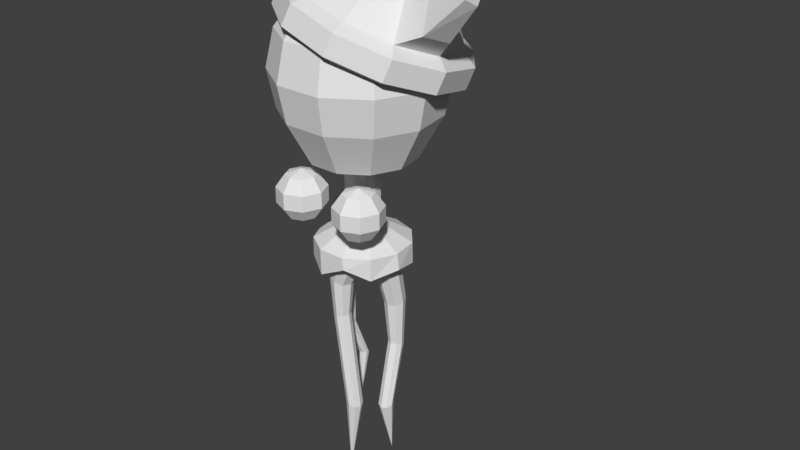 # Source: squid.blend  (saved by Blender 2.78.0; exported with 4.5.12 LTS)
import bpy
from mathutils import Matrix  # noqa: F401  (used for matrix-valued properties, if any)

bpy.ops.wm.read_factory_settings(use_empty=True)
scene = bpy.context.scene
scene.name = 'Scene'

# ---- collections
col_collection_1 = bpy.data.collections.new('Collection 1'); scene.collection.children.link(col_collection_1)

# ---- world
world_world = bpy.data.worlds.new('World'); scene.world = world_world
world_world.color = (0.05088, 0.05088, 0.05088)
world_world.use_sun_shadow = False
world_world.sun_shadow_jitter_overblur = 0.0
world_world.cycles.sampling_method = 'MANUAL'

# ---- meshes
me_sphere_004 = bpy.data.meshes.new('Sphere.004')
me_sphere_004.from_pydata([(-0.07781, -0.08796, -1.098), (0.03831, -0.05965, -0.847), (-0.006939, -0.1185, -1.118), (0.132, -0.09844, -0.847), (0.02242, -0.1921, -1.126), (0.1708, -0.1921, -0.847), (-0.006939, -0.2658, -1.118), (0.132, -0.2858, -0.847), (-0.07781, -0.2963, -1.098), (0.03831, -0.3246, -0.847), (-0.1487, -0.2658, -1.078), (-0.05536, -0.2858, -0.847), (-0.178, -0.1921, -1.069), (-0.09416, -0.1921, -0.847), (-0.1487, -0.1185, -1.078), (-0.05536, -0.09844, -0.847), (-0.08179, -0.117, -1.451), (-0.03115, -0.139, -1.435), (-0.01017, -0.1921, -1.429), (-0.03115, -0.2452, -1.435), (-0.08179, -0.2673, -1.451), (-0.1324, -0.2452, -1.468), (-0.1534, -0.1921, -1.474), (-0.1324, -0.139, -1.468), (0.03249, -0.117, -2.306), (0.08214, -0.139, -2.325), (0.1027, -0.1921, -2.333), (0.08214, -0.2452, -2.325), (0.03249, -0.2673, -2.306), (-0.01716, -0.2452, -2.287), (-0.03773, -0.1921, -2.279), (-0.01716, -0.139, -2.287), (-0.02249, -0.1921, -3.037), (-0.2188, 0.112, -1.259), (-0.2498, 0.2539, -0.9095), (-0.2802, 0.1044, -1.266), (-0.3132, 0.1748, -0.9095), (-0.3195, 0.05674, -1.259), (-0.3022, 0.074, -0.9095), (-0.3137, -0.003109, -1.243), (-0.149, 0.2649, -0.9095), (-0.1714, 0.07498, -1.243), (-0.06992, 0.2015, -0.9095), (-0.1657, 0.01513, -1.228), (-0.05887, 0.1007, -0.9095), (-0.205, -0.03253, -1.221), (-0.1223, 0.0216, -0.9095), (-0.2663, -0.04009, -1.228), (-0.2231, 0.01055, -0.9095), (-0.278, 0.002307, -1.68), (-0.2822, 0.04815, -1.667), (-0.2518, 0.08479, -1.661), (-0.2045, 0.09078, -1.667), (-0.1681, 0.06259, -1.68), (-0.1639, 0.01675, -1.693), (-0.1943, -0.01989, -1.699), (-0.2416, -0.02588, -1.693), (-0.2215, 0.1592, -2.062), (-0.2243, 0.1915, -2.073), (-0.2024, 0.2175, -2.078), (-0.1687, 0.222, -2.073), (-0.1429, 0.2023, -2.062), (-0.1402, 0.17, -2.051), (-0.162, 0.144, -2.046), (-0.1958, 0.1395, -2.051), (-0.1879, 0.1103, -2.646), (0.2978, 0.1521, -1.356), (0.3187, 0.04489, -0.9198), (0.2669, 0.08869, -1.374), (0.2793, -0.03897, -0.9198), (0.1984, 0.06502, -1.382), (0.1921, -0.07041, -0.9198), (0.1325, 0.09495, -1.374), (0.1083, -0.03102, -0.9198), (0.1076, 0.1609, -1.356), (0.07684, 0.05614, -0.9198), (0.1385, 0.2243, -1.338), (0.1162, 0.14, -0.9198), (0.2069, 0.248, -1.33), (0.2034, 0.1714, -0.9198), (0.2729, 0.2181, -1.338), (0.2872, 0.132, -0.9198), (0.2799, 0.157, -1.789), (0.2577, 0.1117, -1.774), (0.2083, 0.09477, -1.768), (0.1607, 0.1162, -1.774), (0.1427, 0.1633, -1.789), (0.1649, 0.2086, -1.804), (0.2143, 0.2255, -1.81), (0.262, 0.2041, -1.804), (0.2938, 0.002527, -2.34), (0.2716, -0.04186, -2.357), (0.2223, -0.05838, -2.364), (0.1746, -0.03735, -2.357), (0.1566, 0.008905, -2.34), (0.1788, 0.0533, -2.323), (0.2282, 0.06981, -2.315), (0.2758, 0.04879, -2.323), (0.2286, 0.07903, -2.865)], [], [(0, 1, 3, 2), (2, 3, 5, 4), (4, 5, 7, 6), (6, 7, 9, 8), (8, 9, 11, 10), (10, 11, 13, 12), (12, 13, 15, 14), (14, 15, 1, 0), (8, 10, 21, 20), (16, 17, 25, 24), (14, 0, 16, 23), (0, 2, 17, 16), (4, 6, 19, 18), (10, 12, 22, 21), (6, 8, 20, 19), (12, 14, 23, 22), (2, 4, 18, 17), (30, 31, 32), (23, 16, 24, 31), (21, 22, 30, 29), (19, 20, 28, 27), (17, 18, 26, 25), (22, 23, 31, 30), (20, 21, 29, 28), (18, 19, 27, 26), (43, 44, 46, 45), (28, 29, 32), (26, 27, 32), (24, 25, 32), (31, 24, 32), (29, 30, 32), (27, 28, 32), (25, 26, 32), (41, 42, 44, 43), (33, 40, 42, 41), (35, 34, 40, 33), (37, 36, 34, 35), (39, 38, 36, 37), (45, 46, 48, 47), (47, 48, 38, 39), (41, 43, 54, 53), (49, 50, 58, 57), (47, 39, 49, 56), (39, 37, 50, 49), (35, 33, 52, 51), (43, 45, 55, 54), (33, 41, 53, 52), (45, 47, 56, 55), (37, 35, 51, 50), (63, 64, 65), (56, 49, 57, 64), (54, 55, 63, 62), (52, 53, 61, 60), (50, 51, 59, 58), (55, 56, 64, 63), (53, 54, 62, 61), (51, 52, 60, 59), (61, 62, 65), (59, 60, 65), (57, 58, 65), (64, 57, 65), (62, 63, 65), (60, 61, 65), (58, 59, 65), (66, 67, 69, 68), (68, 69, 71, 70), (70, 71, 73, 72), (72, 73, 75, 74), (74, 75, 77, 76), (76, 77, 79, 78), (78, 79, 81, 80), (80, 81, 67, 66), (74, 76, 87, 86), (82, 83, 91, 90), (80, 66, 82, 89), (66, 68, 83, 82), (70, 72, 85, 84), (76, 78, 88, 87), (72, 74, 86, 85), (78, 80, 89, 88), (68, 70, 84, 83), (96, 97, 98), (89, 82, 90, 97), (87, 88, 96, 95), (85, 86, 94, 93), (83, 84, 92, 91), (88, 89, 97, 96), (86, 87, 95, 94), (84, 85, 93, 92), (94, 95, 98), (92, 93, 98), (90, 91, 98), (97, 90, 98), (95, 96, 98), (93, 94, 98), (91, 92, 98)])
_uv = me_sphere_004.uv_layers.new(name='UVMap')
_uv.uv.foreach_set('vector', [0.8792, 0.22, 0.8988, 0.1618, 0.9219, 0.1613, 0.8957, 0.2256, 0.7602, 0.2239, 0.7424, 0.1577, 0.7627, 0.1494, 0.7784, 0.2205, 0.7784, 0.2205, 0.7627, 0.1494, 0.7847, 0.1483, 0.7966, 0.2171, 0.7966, 0.2171, 0.7847, 0.1483, 0.8063, 0.1533, 0.8144, 0.2145, 0.8144, 0.2145, 0.8063, 0.1533, 0.8282, 0.1601, 0.8312, 0.2133, 0.8312, 0.2133, 0.8282, 0.1601, 0.8518, 0.1642, 0.8472, 0.214, 0.8472, 0.214, 0.8518, 0.1642, 0.8758, 0.1644, 0.863, 0.216, 0.863, 0.216, 0.8758, 0.1644, 0.8988, 0.1618, 0.8792, 0.22, 0.8144, 0.2145, 0.8312, 0.2133, 0.8284, 0.2982, 0.8158, 0.2951, 0.8668, 0.2974, 0.8798, 0.2959, 0.8726, 0.4956, 0.8615, 0.4895, 0.863, 0.216, 0.8792, 0.22, 0.8668, 0.2974, 0.8542, 0.2993, 0.8792, 0.22, 0.8957, 0.2256, 0.8798, 0.2959, 0.8668, 0.2974, 0.7784, 0.2205, 0.7966, 0.2171, 0.8029, 0.2923, 0.7895, 0.2918, 0.8312, 0.2133, 0.8472, 0.214, 0.8413, 0.2998, 0.8284, 0.2982, 0.7966, 0.2171, 0.8144, 0.2145, 0.8158, 0.2951, 0.8029, 0.2923, 0.8472, 0.214, 0.863, 0.216, 0.8542, 0.2993, 0.8413, 0.2998, 0.7602, 0.2239, 0.7784, 0.2205, 0.7895, 0.2918, 0.7768, 0.2944, 0.8379, 0.4811, 0.8503, 0.4838, 0.8246, 0.6457, 0.8542, 0.2993, 0.8668, 0.2974, 0.8615, 0.4895, 0.8503, 0.4838, 0.8284, 0.2982, 0.8413, 0.2998, 0.8379, 0.4811, 0.8254, 0.4826, 0.8029, 0.2923, 0.8158, 0.2951, 0.8138, 0.4872, 0.8026, 0.492, 0.7768, 0.2944, 0.7895, 0.2918, 0.7907, 0.4949, 0.7781, 0.4948, 0.8413, 0.2998, 0.8542, 0.2993, 0.8503, 0.4838, 0.8379, 0.4811, 0.8158, 0.2951, 0.8284, 0.2982, 0.8254, 0.4826, 0.8138, 0.4872, 0.7895, 0.2918, 0.8029, 0.2923, 0.8026, 0.492, 0.7907, 0.4949, 0.7262, 0.5519, 0.7445, 0.6299, 0.7222, 0.6264, 0.7118, 0.5527, 0.8138, 0.4872, 0.8254, 0.4826, 0.8246, 0.6457, 0.7907, 0.4949, 0.8026, 0.492, 0.8246, 0.6457, 0.8615, 0.4895, 0.8726, 0.4956, 0.8246, 0.6457, 0.8503, 0.4838, 0.8615, 0.4895, 0.8246, 0.6457, 0.8254, 0.4826, 0.8379, 0.4811, 0.8246, 0.6457, 0.8026, 0.492, 0.8138, 0.4872, 0.8246, 0.6457, 0.7781, 0.4948, 0.7907, 0.4949, 0.8246, 0.6457, 0.7399, 0.5478, 0.7667, 0.6297, 0.7445, 0.6299, 0.7262, 0.5519, 0.753, 0.5416, 0.7878, 0.6231, 0.7667, 0.6297, 0.7399, 0.5478, 0.6577, 0.5418, 0.6292, 0.6252, 0.6066, 0.6204, 0.6439, 0.5404, 0.6714, 0.544, 0.6517, 0.6248, 0.6292, 0.6252, 0.6577, 0.5418, 0.6848, 0.5472, 0.6749, 0.623, 0.6517, 0.6248, 0.6714, 0.544, 0.7118, 0.5527, 0.7222, 0.6264, 0.6989, 0.6233, 0.698, 0.5505, 0.698, 0.5505, 0.6989, 0.6233, 0.6749, 0.623, 0.6848, 0.5472, 0.7399, 0.5478, 0.7262, 0.5519, 0.7185, 0.4501, 0.7283, 0.4505, 0.6904, 0.4548, 0.6807, 0.4552, 0.6887, 0.3583, 0.6951, 0.3624, 0.698, 0.5505, 0.6848, 0.5472, 0.6904, 0.4548, 0.6999, 0.4531, 0.6848, 0.5472, 0.6714, 0.544, 0.6807, 0.4552, 0.6904, 0.4548, 0.6577, 0.5418, 0.6439, 0.5404, 0.6603, 0.4496, 0.6706, 0.4534, 0.7262, 0.5519, 0.7118, 0.5527, 0.7091, 0.4512, 0.7185, 0.4501, 0.753, 0.5416, 0.7399, 0.5478, 0.7283, 0.4505, 0.7389, 0.4518, 0.7118, 0.5527, 0.698, 0.5505, 0.6999, 0.4531, 0.7091, 0.4512, 0.6714, 0.544, 0.6577, 0.5418, 0.6706, 0.4534, 0.6807, 0.4552, 0.7104, 0.3663, 0.7024, 0.3657, 0.7052, 0.2372, 0.6999, 0.4531, 0.6904, 0.4548, 0.6951, 0.3624, 0.7024, 0.3657, 0.7185, 0.4501, 0.7091, 0.4512, 0.7104, 0.3663, 0.7176, 0.3639, 0.7389, 0.4518, 0.7283, 0.4505, 0.7238, 0.3599, 0.7304, 0.3565, 0.6807, 0.4552, 0.6706, 0.4534, 0.682, 0.3555, 0.6887, 0.3583, 0.7091, 0.4512, 0.6999, 0.4531, 0.7024, 0.3657, 0.7104, 0.3663, 0.7283, 0.4505, 0.7185, 0.4501, 0.7176, 0.3639, 0.7238, 0.3599, 0.6706, 0.4534, 0.6603, 0.4496, 0.6746, 0.3548, 0.682, 0.3555, 0.7238, 0.3599, 0.7176, 0.3639, 0.7052, 0.2372, 0.682, 0.3555, 0.6746, 0.3548, 0.7052, 0.2372, 0.6951, 0.3624, 0.6887, 0.3583, 0.7052, 0.2372, 0.7024, 0.3657, 0.6951, 0.3624, 0.7052, 0.2372, 0.7176, 0.3639, 0.7104, 0.3663, 0.7052, 0.2372, 0.7304, 0.3565, 0.7238, 0.3599, 0.7052, 0.2372, 0.6887, 0.3583, 0.682, 0.3555, 0.7052, 0.2372, 0.9552, 0.6899, 0.9581, 0.7917, 0.9386, 0.7963, 0.9382, 0.6881, 0.9382, 0.6881, 0.9386, 0.7963, 0.9186, 0.798, 0.9211, 0.687, 0.9211, 0.687, 0.9186, 0.798, 0.8987, 0.7955, 0.904, 0.6876, 0.904, 0.6876, 0.8987, 0.7955, 0.8793, 0.79, 0.887, 0.6887, 0.887, 0.6887, 0.8793, 0.79, 0.8597, 0.7837, 0.8702, 0.689, 0.8702, 0.689, 0.8597, 0.7837, 0.8392, 0.779, 0.8537, 0.6871, 0.9885, 0.6904, 0.9985, 0.7826, 0.9779, 0.7863, 0.972, 0.6912, 0.972, 0.6912, 0.9779, 0.7863, 0.9581, 0.7917, 0.9552, 0.6899, 0.887, 0.6887, 0.8702, 0.689, 0.8869, 0.5828, 0.8983, 0.5862, 0.9486, 0.5865, 0.9364, 0.5893, 0.9355, 0.4599, 0.9445, 0.463, 0.972, 0.6912, 0.9552, 0.6899, 0.9486, 0.5865, 0.9603, 0.5838, 0.9552, 0.6899, 0.9382, 0.6881, 0.9364, 0.5893, 0.9486, 0.5865, 0.9211, 0.687, 0.904, 0.6876, 0.9104, 0.5893, 0.9233, 0.5905, 0.8702, 0.689, 0.8537, 0.6871, 0.8753, 0.5801, 0.8869, 0.5828, 0.904, 0.6876, 0.887, 0.6887, 0.8983, 0.5862, 0.9104, 0.5893, 0.9885, 0.6904, 0.972, 0.6912, 0.9603, 0.5838, 0.9722, 0.5823, 0.9382, 0.6881, 0.9211, 0.687, 0.9233, 0.5905, 0.9364, 0.5893, 0.9651, 0.4664, 0.9542, 0.4662, 0.9286, 0.3647, 0.9603, 0.5838, 0.9486, 0.5865, 0.9445, 0.463, 0.9542, 0.4662, 0.8869, 0.5828, 0.8753, 0.5801, 0.8869, 0.4646, 0.8978, 0.4653, 0.9104, 0.5893, 0.8983, 0.5862, 0.9079, 0.4627, 0.9171, 0.4597, 0.9364, 0.5893, 0.9233, 0.5905, 0.9263, 0.4587, 0.9355, 0.4599, 0.9722, 0.5823, 0.9603, 0.5838, 0.9542, 0.4662, 0.9651, 0.4664, 0.8983, 0.5862, 0.8869, 0.5828, 0.8978, 0.4653, 0.9079, 0.4627, 0.9233, 0.5905, 0.9104, 0.5893, 0.9171, 0.4597, 0.9263, 0.4587, 0.9079, 0.4627, 0.8978, 0.4653, 0.9286, 0.3647, 0.9263, 0.4587, 0.9171, 0.4597, 0.9286, 0.3647, 0.9445, 0.463, 0.9355, 0.4599, 0.9286, 0.3647, 0.9542, 0.4662, 0.9445, 0.463, 0.9286, 0.3647, 0.8978, 0.4653, 0.8869, 0.4646, 0.9286, 0.3647, 0.9171, 0.4597, 0.9079, 0.4627, 0.9286, 0.3647, 0.9355, 0.4599, 0.9263, 0.4587, 0.9286, 0.3647])
me_sphere_004.use_remesh_preserve_volume = False
me_sphere_004.use_remesh_preserve_attributes = False
me_sphere_004.use_mirror_vertex_groups = False
me_sphere_004.update()
me_sphere = bpy.data.meshes.new('Sphere')
me_sphere.from_pydata([(0.2729, -0.1462, -0.4), (0.3658, -0.266, -0.1499), (0.4233, -0.2085, -0.2618), (0.4233, -0.2085, -0.4), (0.3658, -0.266, -0.5118), (0.4043, -0.3589, -0.1499), (0.4856, -0.3589, -0.2618), (0.4856, -0.3589, -0.4), (0.4043, -0.3589, -0.5118), (0.3658, -0.4519, -0.1499), (0.4233, -0.5093, -0.2618), (0.4233, -0.5093, -0.4), (0.3658, -0.4519, -0.5118), (0.2729, -0.4904, -0.1499), (0.2729, -0.5717, -0.2618), (0.2729, -0.5717, -0.4), (0.2729, -0.4904, -0.5118), (0.2729, -0.3589, -0.1072), (0.1799, -0.4519, -0.1499), (0.1224, -0.5093, -0.2618), (0.1224, -0.5093, -0.4), (0.1799, -0.4519, -0.5118), (0.1414, -0.3589, -0.1499), (0.06014, -0.3589, -0.2618), (0.06014, -0.3589, -0.4), (0.1414, -0.3589, -0.5118), (0.1799, -0.266, -0.1499), (0.1224, -0.2085, -0.2618), (0.1224, -0.2085, -0.4), (0.1799, -0.266, -0.5118), (0.2729, -0.3589, -0.5546), (0.2729, -0.2274, -0.1499), (0.2729, -0.1462, -0.2618), (0.2729, -0.2274, -0.5118), (-0.3167, -0.1651, -0.395), (-0.2237, -0.2848, -0.145), (-0.1663, -0.2274, -0.2568), (-0.1663, -0.2274, -0.395), (-0.2237, -0.2848, -0.5069), (-0.1852, -0.3778, -0.145), (-0.104, -0.3778, -0.2568), (-0.104, -0.3778, -0.395), (-0.1852, -0.3778, -0.5069), (-0.2237, -0.4708, -0.145), (-0.1663, -0.5282, -0.2568), (-0.1663, -0.5282, -0.395), (-0.2237, -0.4708, -0.5069), (-0.3167, -0.5093, -0.145), (-0.3167, -0.5905, -0.2568), (-0.3167, -0.5905, -0.395), (-0.3167, -0.5093, -0.5069), (-0.3167, -0.3778, -0.1022), (-0.4097, -0.4708, -0.145), (-0.4671, -0.5282, -0.2568), (-0.4671, -0.5282, -0.395), (-0.4097, -0.4708, -0.5069), (-0.4482, -0.3778, -0.145), (-0.5294, -0.3778, -0.2568), (-0.5294, -0.3778, -0.395), (-0.4482, -0.3778, -0.5069), (-0.4097, -0.2848, -0.145), (-0.4671, -0.2274, -0.2568), (-0.4671, -0.2274, -0.395), (-0.4097, -0.2848, -0.5069), (-0.3167, -0.3778, -0.5496), (-0.3167, -0.2463, -0.145), (-0.3167, -0.1651, -0.2568), (-0.3167, -0.2463, -0.5069), (0.2069, 0.3219, 1.385), (0.3622, 0.5567, 1.035), (0.3614, 0.5624, 0.3827), (0.2498, 0.3887, -4.371e-08), (-0.008866, -4.097e-08, 1.519), (0.3481, 0.159, 1.385), (0.6064, 0.2749, 1.035), (0.6081, 0.2777, 0.3827), (0.4203, 0.1919, -4.371e-08), (0.3788, -0.05446, 1.385), (0.6595, -0.09418, 1.035), (0.6617, -0.09514, 0.3827), (0.4573, -0.06575, -4.371e-08), (0.2892, -0.2506, 1.385), (0.5046, -0.4334, 1.035), (0.5052, -0.4378, 0.3827), (0.3492, -0.3026, -4.371e-08), (0.1078, -0.3672, 1.385), (0.1909, -0.635, 1.035), (0.1883, -0.6414, 0.3827), (0.1302, -0.4433, -4.371e-08), (-0.1078, -0.3672, 1.385), (-0.182, -0.635, 1.035), (-0.1883, -0.6414, 0.3827), (-0.1302, -0.4433, -4.371e-08), (-0.2892, -0.2506, 1.385), (-0.4957, -0.4334, 1.035), (-0.5052, -0.4378, 0.3827), (-0.3492, -0.3026, -4.371e-08), (-0.3788, -0.05446, 1.385), (-0.6506, -0.09418, 1.035), (-0.6617, -0.09514, 0.3827), (-0.4573, -0.06575, -4.371e-08), (0.002216, 0.7338, 0.7089), (-0.3945, 0.6173, 0.7089), (-0.3481, 0.159, 1.385), (-0.5975, 0.2749, 1.035), (-0.6081, 0.2777, 0.3827), (-0.4203, 0.1919, -4.371e-08), (-0.6653, 0.3048, 0.7089), (-0.7242, -0.1044, 0.7089), (-0.5524, -0.4806, 0.7089), (-0.2069, 0.3219, 1.385), (-0.3534, 0.5567, 1.035), (-0.3614, 0.5624, 0.3827), (-0.2498, 0.3887, -4.371e-08), (-0.2045, -0.7041, 0.7089), (0.209, -0.7041, 0.7089), (0.5568, -0.4806, 0.7089), (-1.211e-07, 0.3827, 1.385), (0.004432, 0.6618, 1.035), (-2.68e-07, 0.6685, 0.3827), (0.04695, 0.4576, 0.00273), (0.7286, -0.1044, 0.7089), (0.6697, 0.3048, 0.7089), (0.399, 0.6173, 0.7089), (0.1367, 0.06242, -0.04925), (0.08124, 0.1264, -0.04925), (0.1487, -0.02138, -0.04925), (0.1136, -0.0984, -0.04925), (0.04233, -0.1442, -0.04925), (-0.04233, -0.1442, -0.04925), (-0.1136, -0.0984, -0.04925), (-0.1487, -0.02139, -0.04925), (-0.1367, 0.06242, -0.04925), (0.003748, 0.1582, -0.048), (-0.08124, 0.1264, -0.04925), (0.1367, 0.06242, -0.6122), (0.08124, 0.1264, -0.6122), (0.1487, -0.02138, -0.6122), (0.1136, -0.0984, -0.6122), (0.04233, -0.1442, -0.6122), (-0.04233, -0.1442, -0.6122), (-0.1136, -0.0984, -0.6122), (-0.1487, -0.02139, -0.6122), (-0.1367, 0.06242, -0.6122), (1.797e-08, 0.1503, -0.6122), (-0.08124, 0.1264, -0.6122), (0.3791, 0.1731, -0.76), (0.2253, 0.3506, -0.76), (0.4126, -0.05932, -0.76), (0.315, -0.2729, -0.76), (0.1174, -0.3999, -0.76), (-0.1174, -0.3999, -0.76), (-0.315, -0.2729, -0.76), (-0.4126, -0.05932, -0.76), (-0.3791, 0.1731, -0.76), (-6.07e-08, 0.4168, -0.76), (-0.2253, 0.3506, -0.76), (0.3842, 0.1731, -0.9461), (0.2152, 0.3506, -0.9699), (0.4295, -0.05932, -0.902), (0.3099, -0.2729, -0.958), (0.1344, -0.3999, -0.8647), (-0.114, -0.3999, -0.9902), (-0.3184, -0.2729, -0.9274), (-0.4126, -0.05932, -0.8562), (-0.3774, 0.1731, -1.011), (0.006788, 0.4168, -0.9444), (-0.227, 0.3506, -0.9427), (0.4316, 0.5235, 1.324), (0.4817, 0.6598, 0.8802), (0.2568, 0.2497, 1.6), (0.5722, 0.3489, 1.326), (0.7248, 0.3578, 0.8837), (0.6028, 0.1319, 1.373), (0.7777, -0.01744, 0.9654), (0.5136, -0.05862, 1.451), (0.6234, -0.3469, 1.099), (0.3329, -0.1622, 1.534), (0.3111, -0.5259, 1.243), (0.1182, -0.1458, 1.596), (-0.06027, -0.4977, 1.351), (-0.06241, -0.01484, 1.618), (-0.3726, -0.2712, 1.389), (-0.1516, 0.1892, 1.592), (-0.5269, 0.08172, 1.344), (0.05011, 0.7982, 0.6816), (-0.345, 0.7111, 0.8271), (-0.1211, 0.4016, 1.527), (-0.474, 0.449, 1.232), (-0.6146, 0.4172, 0.9877), (-0.6732, 0.009981, 1.112), (-0.5022, -0.3814, 1.162), (0.01956, 0.5548, 1.444), (-0.2309, 0.714, 1.087), (-0.1558, -0.6326, 1.12), (0.256, -0.6639, 1.0), (0.6024, -0.4653, 0.8407), (0.2256, 0.6003, 1.368), (0.1254, 0.7926, 0.956), (0.7734, -0.09997, 0.692), (0.7148, 0.3162, 0.6014), (0.4452, 0.651, 0.5975), (0.5249, 0.7325, 0.7737), (0.8089, 0.3798, 0.7776), (0.8706, -0.05862, 0.873), (0.6904, -0.4434, 1.03), (0.3256, -0.6525, 1.198), (-0.108, -0.6194, 1.324), (-0.4728, -0.3547, 1.369), (-0.6529, 0.05751, 1.317), (-0.5912, 0.4865, 1.186), (0.05312, 0.8472, 0.6906), (0.4715, 0.6913, 0.6011), (0.7572, 0.3366, 0.605), (0.8192, -0.1043, 0.701), (-0.3072, 0.7959, 1.016), (0.638, -0.4913, 0.8587), (0.2711, -0.7014, 1.028), (-0.1649, -0.6681, 1.155), (0.1088, 0.8876, 0.8627), (-0.5315, -0.4019, 1.199), (-0.7126, 0.0125, 1.147), (-0.6506, 0.4437, 1.015), (-0.3652, 0.7549, 0.8449), (0.811, -0.004485, 1.413), (0.9476, -0.1275, 1.121), (0.7593, -0.1149, 1.458), (0.8581, -0.3185, 1.198), (-0.2723, -0.03802, 1.755), (-0.4521, -0.1866, 1.622), (-0.324, 0.08028, 1.74), (-0.5416, 0.01795, 1.596), (1.094, -0.1115, 1.523), (1.225, -0.1979, 1.45), (1.072, -0.1614, 1.557), (1.187, -0.2841, 1.508), (1.352, -0.1378, 1.859)], [], [(30, 33, 4), (0, 32, 2, 3), (31, 17, 1), (33, 0, 3, 4), (32, 31, 1, 2), (30, 4, 8), (3, 2, 6, 7), (1, 17, 5), (4, 3, 7, 8), (2, 1, 5, 6), (30, 8, 12), (7, 6, 10, 11), (5, 17, 9), (8, 7, 11, 12), (6, 5, 9, 10), (30, 12, 16), (11, 10, 14, 15), (9, 17, 13), (12, 11, 15, 16), (10, 9, 13, 14), (30, 16, 21), (15, 14, 19, 20), (13, 17, 18), (16, 15, 20, 21), (14, 13, 18, 19), (30, 21, 25), (20, 19, 23, 24), (18, 17, 22), (21, 20, 24, 25), (19, 18, 22, 23), (30, 25, 29), (24, 23, 27, 28), (22, 17, 26), (25, 24, 28, 29), (23, 22, 26, 27), (30, 29, 33), (28, 27, 32, 0), (26, 17, 31), (29, 28, 0, 33), (27, 26, 31, 32), (64, 67, 38), (34, 66, 36, 37), (65, 51, 35), (67, 34, 37, 38), (66, 65, 35, 36), (64, 38, 42), (37, 36, 40, 41), (35, 51, 39), (38, 37, 41, 42), (36, 35, 39, 40), (64, 42, 46), (41, 40, 44, 45), (39, 51, 43), (42, 41, 45, 46), (40, 39, 43, 44), (64, 46, 50), (45, 44, 48, 49), (43, 51, 47), (46, 45, 49, 50), (44, 43, 47, 48), (64, 50, 55), (49, 48, 53, 54), (47, 51, 52), (50, 49, 54, 55), (48, 47, 52, 53), (64, 55, 59), (54, 53, 57, 58), (52, 51, 56), (55, 54, 58, 59), (53, 52, 56, 57), (64, 59, 63), (58, 57, 61, 62), (56, 51, 60), (59, 58, 62, 63), (57, 56, 60, 61), (64, 63, 67), (62, 61, 66, 34), (60, 51, 65), (63, 62, 34, 67), (61, 60, 65, 66), (101, 118, 69, 123), (117, 72, 68), (120, 119, 70, 71), (118, 117, 68, 69), (123, 69, 74, 122), (68, 72, 73), (71, 70, 75, 76), (69, 68, 73, 74), (76, 75, 79, 80), (74, 73, 77, 78), (122, 74, 78, 121), (73, 72, 77), (78, 77, 81, 82), (121, 78, 82, 116), (77, 72, 81), (80, 79, 83, 84), (116, 82, 86, 115), (81, 72, 85), (84, 83, 87, 88), (82, 81, 85, 86), (85, 72, 89), (88, 87, 91, 92), (86, 85, 89, 90), (115, 86, 90, 114), (92, 91, 95, 96), (90, 89, 93, 94), (114, 90, 94, 109), (89, 72, 93), (109, 94, 98, 108), (93, 72, 97), (92, 96, 130, 129), (120, 71, 125, 133), (96, 95, 99, 100), (94, 93, 97, 98), (84, 88, 128, 127), (108, 98, 104, 107), (97, 72, 103), (119, 101, 123, 70), (70, 123, 122, 75), (100, 99, 105, 106), (98, 97, 103, 104), (75, 122, 121, 79), (79, 121, 116, 83), (83, 116, 115, 87), (106, 105, 112, 113), (104, 103, 110, 111), (87, 115, 114, 91), (91, 114, 109, 95), (107, 104, 111, 102), (103, 72, 110), (113, 112, 119, 120), (111, 110, 117, 118), (95, 109, 108, 99), (99, 108, 107, 105), (102, 111, 118, 101), (110, 72, 117), (105, 107, 102, 112), (112, 102, 101, 119), (76, 80, 126, 124), (71, 76, 124, 125), (134, 133, 144, 145), (130, 131, 142, 141), (126, 127, 138, 137), (132, 134, 145, 143), (129, 130, 141, 140), (96, 100, 131, 130), (100, 106, 132, 131), (113, 120, 133, 134), (88, 92, 129, 128), (106, 113, 134, 132), (80, 84, 127, 126), (139, 140, 151, 150), (144, 136, 147, 155), (142, 143, 154, 153), (136, 135, 146, 147), (138, 139, 150, 149), (127, 128, 139, 138), (125, 124, 135, 136), (131, 132, 143, 142), (133, 125, 136, 144), (128, 129, 140, 139), (124, 126, 137, 135), (156, 155, 166, 167), (152, 153, 164, 163), (148, 149, 160, 159), (154, 156, 167, 165), (151, 152, 163, 162), (135, 137, 148, 146), (140, 141, 152, 151), (143, 145, 156, 154), (137, 138, 149, 148), (141, 142, 153, 152), (145, 144, 155, 156), (163, 165, 167, 162), (160, 161, 166, 158), (162, 167, 166, 161), (158, 157, 159, 160), (164, 165, 163), (149, 150, 161, 160), (147, 146, 157, 158), (153, 154, 165, 164), (155, 147, 158, 166), (150, 151, 162, 161), (146, 148, 159, 157), (196, 199, 214, 216), (197, 170, 168), (198, 197, 168, 169), (180, 182, 208, 207), (168, 170, 171), (169, 168, 171, 172), (172, 171, 173, 174), (169, 172, 203, 202), (171, 170, 173), (181, 183, 230, 228), (189, 190, 221, 222), (173, 170, 175), (198, 169, 202, 219), (175, 170, 177), (176, 175, 177, 178), (177, 170, 179), (178, 177, 179, 180), (190, 191, 220, 221), (180, 179, 181, 182), (184, 188, 210, 209), (179, 170, 181), (174, 176, 205, 204), (181, 170, 183), (182, 181, 228, 229), (178, 180, 207, 206), (183, 170, 187), (184, 183, 187, 188), (188, 187, 192, 193), (191, 194, 218, 220), (187, 170, 192), (193, 192, 197, 198), (188, 193, 215, 210), (192, 170, 197), (211, 219, 202, 212), (212, 202, 203, 213), (213, 203, 204, 214), (214, 204, 205, 216), (216, 205, 206, 217), (217, 206, 207, 218), (218, 207, 208, 220), (220, 208, 209, 221), (221, 209, 210, 222), (222, 210, 215, 223), (223, 215, 219, 211), (195, 196, 216, 217), (176, 178, 206, 205), (201, 185, 211, 212), (186, 189, 222, 223), (194, 195, 217, 218), (200, 201, 212, 213), (172, 174, 204, 203), (182, 184, 209, 208), (193, 198, 219, 215), (199, 200, 213, 214), (185, 186, 223, 211), (183, 184, 231, 230), (176, 174, 225, 227), (174, 173, 224, 225), (184, 182, 229, 231), (173, 175, 226, 224), (175, 176, 227, 226), (234, 235, 236), (227, 225, 233, 235), (225, 224, 232, 233), (224, 226, 234, 232), (226, 227, 235, 234), (235, 233, 236), (233, 232, 236), (232, 234, 236), (229, 228, 230, 231)])
_uv = me_sphere.uv_layers.new(name='UVMap')
_uv.uv.foreach_set('vector', [0.8453, 0.02926, 0.8336, 0.003394, 0.8566, 0.003394, 0.9452, 0.0535, 0.95, 0.08371, 0.9175, 0.08235, 0.9167, 0.06089, 0.879, 0.1478, 0.8672, 0.1219, 0.8945, 0.1306, 0.9293, 0.0303, 0.9452, 0.0535, 0.9167, 0.06089, 0.9102, 0.03782, 0.95, 0.08371, 0.9381, 0.116, 0.9145, 0.1107, 0.9175, 0.08235, 0.8453, 0.02926, 0.8566, 0.003394, 0.8719, 0.02028, 0.9167, 0.06089, 0.9175, 0.08235, 0.8941, 0.08207, 0.8941, 0.06381, 0.8945, 0.1306, 0.8672, 0.1219, 0.8922, 0.1075, 0.9102, 0.03782, 0.9167, 0.06089, 0.8941, 0.06381, 0.8901, 0.0408, 0.9175, 0.08235, 0.9145, 0.1107, 0.8922, 0.1075, 0.8941, 0.08207, 0.8453, 0.02926, 0.8719, 0.02028, 0.8696, 0.04278, 0.8941, 0.06381, 0.8941, 0.08207, 0.8749, 0.08167, 0.8746, 0.06557, 0.8922, 0.1075, 0.8672, 0.1219, 0.8739, 0.1003, 0.8901, 0.0408, 0.8941, 0.06381, 0.8746, 0.06557, 0.8696, 0.04278, 0.8941, 0.08207, 0.8922, 0.1075, 0.8739, 0.1003, 0.8749, 0.08167, 0.8453, 0.02926, 0.8696, 0.04278, 0.8532, 0.05015, 0.8746, 0.06557, 0.8749, 0.08167, 0.8568, 0.08306, 0.8558, 0.06811, 0.8739, 0.1003, 0.8672, 0.1219, 0.8594, 0.101, 0.8696, 0.04278, 0.8746, 0.06557, 0.8558, 0.06811, 0.8532, 0.05015, 0.8749, 0.08167, 0.8739, 0.1003, 0.8594, 0.101, 0.8568, 0.08306, 0.8453, 0.02926, 0.8532, 0.05015, 0.8387, 0.05084, 0.8558, 0.06811, 0.8568, 0.08306, 0.838, 0.0856, 0.8377, 0.0695, 0.8594, 0.101, 0.8672, 0.1219, 0.843, 0.1084, 0.8532, 0.05015, 0.8558, 0.06811, 0.8377, 0.0695, 0.8387, 0.05084, 0.8568, 0.08306, 0.8594, 0.101, 0.843, 0.1084, 0.838, 0.0856, 0.8453, 0.02926, 0.8387, 0.05084, 0.8204, 0.04369, 0.8377, 0.0695, 0.838, 0.0856, 0.8185, 0.08736, 0.8185, 0.06911, 0.843, 0.1084, 0.8672, 0.1219, 0.8407, 0.1309, 0.8387, 0.05084, 0.8377, 0.0695, 0.8185, 0.06911, 0.8204, 0.04369, 0.838, 0.0856, 0.843, 0.1084, 0.8225, 0.1104, 0.8185, 0.08736, 0.8453, 0.02926, 0.8204, 0.04369, 0.8181, 0.02052, 0.8185, 0.06911, 0.8185, 0.08736, 0.7959, 0.09028, 0.795, 0.06883, 0.8407, 0.1309, 0.8672, 0.1219, 0.856, 0.1478, 0.8204, 0.04369, 0.8185, 0.06911, 0.795, 0.06883, 0.798, 0.04046, 0.8185, 0.08736, 0.8225, 0.1104, 0.8024, 0.1133, 0.7959, 0.09028, 0.8453, 0.02926, 0.8181, 0.02052, 0.8336, 0.003394, 0.795, 0.06883, 0.7959, 0.09028, 0.7674, 0.09767, 0.7625, 0.06746, 0.856, 0.1478, 0.8672, 0.1219, 0.879, 0.1478, 0.798, 0.04046, 0.795, 0.06883, 0.7625, 0.06746, 0.7744, 0.03514, 0.7959, 0.09028, 0.8024, 0.1133, 0.7833, 0.1209, 0.7674, 0.09767, 0.6356, 0.0343, 0.6232, 0.00489, 0.6489, 0.005652, 0.7486, 0.05993, 0.7555, 0.09431, 0.7181, 0.09428, 0.7162, 0.06957, 0.6259, 0.1668, 0.6382, 0.1384, 0.6511, 0.1668, 0.7294, 0.03412, 0.7486, 0.05993, 0.7162, 0.06957, 0.708, 0.0435, 0.7555, 0.09431, 0.7435, 0.1319, 0.7162, 0.1271, 0.7181, 0.09428, 0.6356, 0.0343, 0.6489, 0.005652, 0.6655, 0.02507, 0.7162, 0.06957, 0.7181, 0.09428, 0.6907, 0.095, 0.6902, 0.07367, 0.6511, 0.1668, 0.6382, 0.1384, 0.6681, 0.148, 0.708, 0.0435, 0.7162, 0.06957, 0.6902, 0.07367, 0.6853, 0.04759, 0.7181, 0.09428, 0.7162, 0.1271, 0.6902, 0.1249, 0.6907, 0.095, 0.6356, 0.0343, 0.6655, 0.02507, 0.6622, 0.05014, 0.6902, 0.07367, 0.6907, 0.095, 0.667, 0.09513, 0.6673, 0.07593, 0.6681, 0.148, 0.6382, 0.1384, 0.6656, 0.1225, 0.6853, 0.04759, 0.6902, 0.07367, 0.6673, 0.07593, 0.6622, 0.05014, 0.6907, 0.095, 0.6902, 0.1249, 0.6656, 0.1225, 0.667, 0.09513, 0.6356, 0.0343, 0.6622, 0.05014, 0.6438, 0.05791, 0.6673, 0.07593, 0.667, 0.09513, 0.6463, 0.09477, 0.6461, 0.07805, 0.6656, 0.1225, 0.6382, 0.1384, 0.6454, 0.1148, 0.6622, 0.05014, 0.6673, 0.07593, 0.6461, 0.07805, 0.6438, 0.05791, 0.667, 0.09513, 0.6656, 0.1225, 0.6454, 0.1148, 0.6463, 0.09477, 0.6356, 0.0343, 0.6438, 0.05791, 0.6276, 0.05821, 0.6461, 0.07805, 0.6463, 0.09477, 0.6266, 0.09569, 0.6264, 0.07876, 0.6454, 0.1148, 0.6382, 0.1384, 0.6295, 0.1154, 0.6438, 0.05791, 0.6461, 0.07805, 0.6264, 0.07876, 0.6276, 0.05821, 0.6463, 0.09477, 0.6454, 0.1148, 0.6295, 0.1154, 0.6266, 0.09569, 0.6356, 0.0343, 0.6276, 0.05821, 0.607, 0.04981, 0.6264, 0.07876, 0.6266, 0.09569, 0.605, 0.09855, 0.6048, 0.07841, 0.6295, 0.1154, 0.6382, 0.1384, 0.6116, 0.1237, 0.6276, 0.05821, 0.6264, 0.07876, 0.6048, 0.07841, 0.607, 0.04981, 0.6266, 0.09569, 0.6295, 0.1154, 0.6116, 0.1237, 0.605, 0.09855, 0.6356, 0.0343, 0.607, 0.04981, 0.6052, 0.02364, 0.6048, 0.07841, 0.605, 0.09855, 0.5803, 0.1028, 0.5786, 0.07861, 0.6116, 0.1237, 0.6382, 0.1384, 0.6092, 0.1483, 0.607, 0.04981, 0.6048, 0.07841, 0.5786, 0.07861, 0.5815, 0.04627, 0.605, 0.09855, 0.6116, 0.1237, 0.5891, 0.1284, 0.5803, 0.1028, 0.6356, 0.0343, 0.6052, 0.02364, 0.6232, 0.00489, 0.5786, 0.07861, 0.5803, 0.1028, 0.5483, 0.1124, 0.5416, 0.07809, 0.6092, 0.1483, 0.6382, 0.1384, 0.6259, 0.1668, 0.5815, 0.04627, 0.5786, 0.07861, 0.5416, 0.07809, 0.5544, 0.04073, 0.5803, 0.1028, 0.5891, 0.1284, 0.5678, 0.138, 0.5483, 0.1124, 0.5935, 0.2541, 0.5831, 0.3174, 0.52, 0.3021, 0.5258, 0.2537, 0.3225, 0.4862, 0.3206, 0.4143, 0.3622, 0.4742, 0.5439, 0.1257, 0.5836, 0.1944, 0.5232, 0.2056, 0.5076, 0.1369, 0.5831, 0.3174, 0.5386, 0.3914, 0.4998, 0.3762, 0.52, 0.3021, 0.5258, 0.2537, 0.52, 0.3021, 0.4687, 0.2957, 0.4715, 0.2535, 0.3622, 0.4742, 0.3206, 0.4143, 0.3887, 0.4423, 0.5076, 0.1369, 0.5232, 0.2056, 0.4706, 0.2107, 0.4616, 0.1428, 0.52, 0.3021, 0.4998, 0.3762, 0.4587, 0.3706, 0.4687, 0.2957, 0.4616, 0.1428, 0.4706, 0.2107, 0.4221, 0.2136, 0.4144, 0.1459, 0.4687, 0.2957, 0.4587, 0.3706, 0.4161, 0.3702, 0.422, 0.2925, 0.4715, 0.2535, 0.4687, 0.2957, 0.422, 0.2925, 0.4232, 0.2542, 0.3887, 0.4423, 0.3206, 0.4143, 0.3932, 0.4009, 0.422, 0.2925, 0.4161, 0.3702, 0.3742, 0.3639, 0.3786, 0.291, 0.4232, 0.2542, 0.422, 0.2925, 0.3786, 0.291, 0.3782, 0.2541, 0.3932, 0.4009, 0.3206, 0.4143, 0.3742, 0.3639, 0.4144, 0.1459, 0.4221, 0.2136, 0.3764, 0.2163, 0.3664, 0.1494, 0.3782, 0.2541, 0.3786, 0.291, 0.3378, 0.2908, 0.3351, 0.2556, 0.3742, 0.3639, 0.3206, 0.4143, 0.337, 0.3524, 0.3664, 0.1494, 0.3764, 0.2163, 0.332, 0.22, 0.326, 0.1636, 0.3786, 0.291, 0.3742, 0.3639, 0.337, 0.3524, 0.3378, 0.2908, 0.337, 0.3524, 0.3206, 0.4143, 0.3044, 0.3534, 0.326, 0.1636, 0.332, 0.22, 0.2894, 0.2226, 0.2892, 0.1656, 0.3378, 0.2908, 0.337, 0.3524, 0.3044, 0.3534, 0.2968, 0.2935, 0.3351, 0.2556, 0.3378, 0.2908, 0.2968, 0.2935, 0.2928, 0.2583, 0.2892, 0.1656, 0.2894, 0.2226, 0.2463, 0.224, 0.2453, 0.1539, 0.2968, 0.2935, 0.3044, 0.3534, 0.2703, 0.3654, 0.2548, 0.2992, 0.2928, 0.2583, 0.2968, 0.2935, 0.2548, 0.2992, 0.2496, 0.262, 0.3044, 0.3534, 0.3206, 0.4143, 0.2703, 0.3654, 0.2496, 0.262, 0.2548, 0.2992, 0.212, 0.3074, 0.2042, 0.2675, 0.2703, 0.3654, 0.3206, 0.4143, 0.2517, 0.402, 0.2892, 0.1656, 0.2453, 0.1539, 0.285, 0.1106, 0.2982, 0.1177, 0.3111, 0.006441, 0.3496, 0.01881, 0.3188, 0.06847, 0.3044, 0.06296, 0.2453, 0.1539, 0.2463, 0.224, 0.1996, 0.2273, 0.1951, 0.1532, 0.2548, 0.2992, 0.2703, 0.3654, 0.2317, 0.3726, 0.212, 0.3074, 0.3664, 0.1494, 0.326, 0.1636, 0.3126, 0.1167, 0.3248, 0.1089, 0.2042, 0.2675, 0.212, 0.3074, 0.1664, 0.3205, 0.155, 0.2778, 0.2517, 0.402, 0.3206, 0.4143, 0.2564, 0.4429, 0.5836, 0.1944, 0.5935, 0.2541, 0.5258, 0.2537, 0.5232, 0.2056, 0.5232, 0.2056, 0.5258, 0.2537, 0.4715, 0.2535, 0.4706, 0.2107, 0.1951, 0.1532, 0.1996, 0.2273, 0.1482, 0.2328, 0.1429, 0.1542, 0.212, 0.3074, 0.2317, 0.3726, 0.1954, 0.3886, 0.1664, 0.3205, 0.4706, 0.2107, 0.4715, 0.2535, 0.4232, 0.2542, 0.4221, 0.2136, 0.4221, 0.2136, 0.4232, 0.2542, 0.3782, 0.2541, 0.3764, 0.2163, 0.3764, 0.2163, 0.3782, 0.2541, 0.3351, 0.2556, 0.332, 0.22, 0.1429, 0.1542, 0.1482, 0.2328, 0.08981, 0.2399, 0.08831, 0.1546, 0.1664, 0.3205, 0.1954, 0.3886, 0.1594, 0.4091, 0.1162, 0.3409, 0.332, 0.22, 0.3351, 0.2556, 0.2928, 0.2583, 0.2894, 0.2226, 0.2894, 0.2226, 0.2928, 0.2583, 0.2496, 0.262, 0.2463, 0.224, 0.155, 0.2778, 0.1664, 0.3205, 0.1162, 0.3409, 0.09865, 0.2927, 0.2564, 0.4429, 0.3206, 0.4143, 0.2829, 0.4745, 0.08831, 0.1546, 0.08981, 0.2399, 0.01644, 0.2453, 0.02263, 0.1511, 0.1162, 0.3409, 0.1594, 0.4091, 0.1262, 0.4365, 0.0588, 0.3743, 0.2463, 0.224, 0.2496, 0.262, 0.2042, 0.2675, 0.1996, 0.2273, 0.1996, 0.2273, 0.2042, 0.2675, 0.155, 0.2778, 0.1482, 0.2328, 0.09865, 0.2927, 0.1162, 0.3409, 0.0588, 0.3743, 0.02717, 0.3152, 0.2829, 0.4745, 0.3206, 0.4143, 0.3225, 0.4862, 0.1482, 0.2328, 0.155, 0.2778, 0.09865, 0.2927, 0.08981, 0.2399, 0.08981, 0.2399, 0.09865, 0.2927, 0.02717, 0.3152, 0.01644, 0.2453, 0.382, 0.05556, 0.3887, 0.1045, 0.3315, 0.09526, 0.3292, 0.08003, 0.3496, 0.01881, 0.382, 0.05556, 0.3292, 0.08003, 0.3188, 0.06847, 0.8571, 0.9084, 0.8432, 0.9086, 0.8441, 0.8223, 0.8571, 0.8223, 0.8959, 0.9084, 0.883, 0.9084, 0.883, 0.8223, 0.8959, 0.8223, 0.9477, 0.9084, 0.9348, 0.9084, 0.9348, 0.8223, 0.9477, 0.8223, 0.87, 0.9084, 0.8571, 0.9084, 0.8571, 0.8223, 0.87, 0.8223, 0.9089, 0.9084, 0.8959, 0.9084, 0.8959, 0.8223, 0.9089, 0.8223, 0.2453, 0.1539, 0.2203, 0.1099, 0.2778, 0.09697, 0.285, 0.1106, 0.2203, 0.1099, 0.2244, 0.06007, 0.2793, 0.08148, 0.2778, 0.09697, 0.2554, 0.02124, 0.3111, 0.006441, 0.3044, 0.06296, 0.2889, 0.06925, 0.326, 0.1636, 0.2892, 0.1656, 0.2982, 0.1177, 0.3126, 0.1167, 0.2244, 0.06007, 0.2554, 0.02124, 0.2889, 0.06925, 0.2793, 0.08148, 0.3887, 0.1045, 0.3664, 0.1494, 0.3248, 0.1089, 0.3315, 0.09526, 0.6701, 0.8227, 0.6541, 0.8236, 0.6576, 0.7769, 0.6761, 0.7784, 0.7298, 0.8571, 0.7251, 0.8431, 0.7677, 0.8189, 0.7825, 0.8531, 0.62, 0.8281, 0.602, 0.835, 0.5723, 0.7775, 0.61, 0.7677, 0.7251, 0.8431, 0.7148, 0.832, 0.746, 0.7947, 0.7677, 0.8189, 0.6857, 0.8228, 0.6701, 0.8227, 0.6761, 0.7784, 0.6955, 0.7795, 0.9348, 0.9084, 0.9218, 0.9084, 0.9218, 0.8223, 0.9348, 0.8223, 0.9737, 0.9084, 0.9607, 0.9084, 0.9607, 0.8223, 0.9737, 0.8223, 0.883, 0.9084, 0.87, 0.9084, 0.87, 0.8223, 0.883, 0.8223, 0.9865, 0.9086, 0.9737, 0.9084, 0.9737, 0.8223, 0.9866, 0.8223, 0.9218, 0.9084, 0.9089, 0.9084, 0.9089, 0.8223, 0.9218, 0.8223, 0.9607, 0.9084, 0.9477, 0.9084, 0.9477, 0.8223, 0.9607, 0.8223, 0.538, 0.803, 0.5055, 0.8418, 0.4734, 0.8135, 0.5125, 0.7729, 0.638, 0.7735, 0.61, 0.7677, 0.6099, 0.7494, 0.6423, 0.7595, 0.719, 0.7806, 0.6955, 0.7795, 0.6948, 0.7644, 0.7241, 0.7577, 0.5723, 0.7775, 0.538, 0.803, 0.5125, 0.7729, 0.5517, 0.7334, 0.6576, 0.7769, 0.638, 0.7735, 0.6423, 0.7595, 0.6603, 0.762, 0.7148, 0.832, 0.701, 0.8252, 0.719, 0.7806, 0.746, 0.7947, 0.6541, 0.8236, 0.6374, 0.8252, 0.638, 0.7735, 0.6576, 0.7769, 0.602, 0.835, 0.5866, 0.8479, 0.538, 0.803, 0.5723, 0.7775, 0.701, 0.8252, 0.6857, 0.8228, 0.6955, 0.7795, 0.719, 0.7806, 0.6374, 0.8252, 0.62, 0.8281, 0.61, 0.7677, 0.638, 0.7735, 0.5866, 0.8479, 0.5763, 0.8657, 0.5055, 0.8418, 0.538, 0.803, 0.6423, 0.7595, 0.613, 0.6988, 0.6386, 0.6632, 0.6603, 0.762, 0.6948, 0.7644, 0.6779, 0.7698, 0.6873, 0.6532, 0.7218, 0.6783, 0.6603, 0.762, 0.6386, 0.6632, 0.6873, 0.6532, 0.6779, 0.7698, 0.7218, 0.6783, 0.7366, 0.7206, 0.7241, 0.7577, 0.6948, 0.7644, 0.6099, 0.7494, 0.613, 0.6988, 0.6423, 0.7595, 0.6955, 0.7795, 0.6761, 0.7784, 0.6779, 0.7698, 0.6948, 0.7644, 0.7677, 0.8189, 0.746, 0.7947, 0.7647, 0.772, 0.7952, 0.8013, 0.61, 0.7677, 0.5723, 0.7775, 0.5517, 0.7334, 0.6099, 0.7494, 0.7825, 0.8531, 0.7677, 0.8189, 0.7952, 0.8013, 0.811, 0.8368, 0.6761, 0.7784, 0.6576, 0.7769, 0.6603, 0.762, 0.6779, 0.7698, 0.746, 0.7947, 0.719, 0.7806, 0.7241, 0.7577, 0.7647, 0.772, 0.7252, 0.9214, 0.7907, 0.9256, 0.7903, 0.9323, 0.7245, 0.9285, 0.3077, 0.6322, 0.2262, 0.7043, 0.2598, 0.6034, 0.3808, 0.536, 0.3077, 0.6322, 0.2598, 0.6034, 0.289, 0.49, 0.5936, 0.9713, 0.5304, 0.9697, 0.5308, 0.9496, 0.5946, 0.9508, 0.2598, 0.6034, 0.2262, 0.7043, 0.2059, 0.5989, 0.289, 0.49, 0.2598, 0.6034, 0.2059, 0.5989, 0.1879, 0.4845, 0.1879, 0.4845, 0.2059, 0.5989, 0.1538, 0.62, 0.09547, 0.5171, 0.9189, 0.9858, 0.8543, 0.9841, 0.8547, 0.9624, 0.9201, 0.9649, 0.2059, 0.5989, 0.2262, 0.7043, 0.1538, 0.62, 0.1062, 0.9939, 0.07194, 0.9922, 0.08103, 0.9548, 0.1009, 0.9557, 0.4015, 0.9202, 0.4658, 0.9149, 0.4661, 0.923, 0.4024, 0.9278, 0.1538, 0.62, 0.2262, 0.7043, 0.1216, 0.6682, 0.9847, 0.9938, 0.9189, 0.9858, 0.9201, 0.9649, 0.9924, 0.9721, 0.1216, 0.6682, 0.2262, 0.7043, 0.1221, 0.7244, 0.004453, 0.6529, 0.1216, 0.6682, 0.1221, 0.7244, 0.009782, 0.7508, 0.1221, 0.7244, 0.2262, 0.7043, 0.1468, 0.7725, 0.009782, 0.7508, 0.1221, 0.7244, 0.1468, 0.7725, 0.0534, 0.8422, 0.4658, 0.9149, 0.5304, 0.9145, 0.53, 0.9221, 0.4661, 0.923, 0.0534, 0.8422, 0.1468, 0.7725, 0.1916, 0.8058, 0.1309, 0.9097, 0.4681, 0.9695, 0.4061, 0.9751, 0.4041, 0.9552, 0.4673, 0.9506, 0.1468, 0.7725, 0.2262, 0.7043, 0.1916, 0.8058, 0.7881, 0.9839, 0.7221, 0.9784, 0.7237, 0.9567, 0.7892, 0.9606, 0.1916, 0.8058, 0.2262, 0.7043, 0.2494, 0.8085, 0.1688, 0.9608, 0.1062, 0.9939, 0.1009, 0.9557, 0.1372, 0.9366, 0.6575, 0.9742, 0.5936, 0.9713, 0.5946, 0.9508, 0.6589, 0.9531, 0.2494, 0.8085, 0.2262, 0.7043, 0.2971, 0.7794, 0.2996, 0.9177, 0.2494, 0.8085, 0.2971, 0.7794, 0.3829, 0.8574, 0.3829, 0.8574, 0.2971, 0.7794, 0.3261, 0.7337, 0.4348, 0.7704, 0.5304, 0.9145, 0.5948, 0.9156, 0.5941, 0.9231, 0.53, 0.9221, 0.2971, 0.7794, 0.2262, 0.7043, 0.3261, 0.7337, 0.4348, 0.7704, 0.3261, 0.7337, 0.3318, 0.6779, 0.4494, 0.6735, 0.4061, 0.9751, 0.3434, 0.9823, 0.3403, 0.9616, 0.4041, 0.9552, 0.3261, 0.7337, 0.2262, 0.7043, 0.3318, 0.6779, 0.9951, 0.9385, 0.9924, 0.9721, 0.9201, 0.9649, 0.9227, 0.937, 0.9227, 0.937, 0.9201, 0.9649, 0.8547, 0.9624, 0.8564, 0.9342, 0.8564, 0.9342, 0.8547, 0.9624, 0.7892, 0.9606, 0.7903, 0.9323, 0.7903, 0.9323, 0.7892, 0.9606, 0.7237, 0.9567, 0.7245, 0.9285, 0.7245, 0.9285, 0.7237, 0.9567, 0.6589, 0.9531, 0.6589, 0.9252, 0.6589, 0.9252, 0.6589, 0.9531, 0.5946, 0.9508, 0.5941, 0.9231, 0.5941, 0.9231, 0.5946, 0.9508, 0.5308, 0.9496, 0.53, 0.9221, 0.53, 0.9221, 0.5308, 0.9496, 0.4673, 0.9506, 0.4661, 0.923, 0.4661, 0.923, 0.4673, 0.9506, 0.4041, 0.9552, 0.4024, 0.9278, 0.4024, 0.9278, 0.4041, 0.9552, 0.3403, 0.9616, 0.3386, 0.9342, 0.3386, 0.9342, 0.3403, 0.9616, 0.2691, 0.9718, 0.2661, 0.9387, 0.6597, 0.9179, 0.7252, 0.9214, 0.7245, 0.9285, 0.6589, 0.9252, 0.7221, 0.9784, 0.6575, 0.9742, 0.6589, 0.9531, 0.7237, 0.9567, 0.9225, 0.9295, 0.9925, 0.9302, 0.9951, 0.9385, 0.9227, 0.937, 0.3376, 0.9267, 0.4015, 0.9202, 0.4024, 0.9278, 0.3386, 0.9342, 0.5948, 0.9156, 0.6597, 0.9179, 0.6589, 0.9252, 0.5941, 0.9231, 0.8564, 0.9271, 0.9225, 0.9295, 0.9227, 0.937, 0.8564, 0.9342, 0.8543, 0.9841, 0.7881, 0.9839, 0.7892, 0.9606, 0.8547, 0.9624, 0.5304, 0.9697, 0.4681, 0.9695, 0.4673, 0.9506, 0.5308, 0.9496, 0.3434, 0.9823, 0.2787, 0.9938, 0.2691, 0.9718, 0.3403, 0.9616, 0.7907, 0.9256, 0.8564, 0.9271, 0.8564, 0.9342, 0.7903, 0.9323, 0.2673, 0.9306, 0.3376, 0.9267, 0.3386, 0.9342, 0.2661, 0.9387, 0.07194, 0.9922, 0.01303, 0.9531, 0.04688, 0.9321, 0.08103, 0.9548, 0.5152, 0.4252, 0.585, 0.4161, 0.5766, 0.4618, 0.5344, 0.468, 0.3822, 0.57, 0.4156, 0.495, 0.4558, 0.5233, 0.4235, 0.5839, 0.1883, 0.9047, 0.1688, 0.9608, 0.1372, 0.9366, 0.1485, 0.9041, 0.4156, 0.495, 0.4416, 0.4661, 0.4749, 0.5037, 0.4558, 0.5233, 0.4416, 0.4661, 0.5152, 0.4252, 0.5344, 0.468, 0.4749, 0.5037, 0.5236, 0.5632, 0.56, 0.5515, 0.585, 0.6264, 0.5344, 0.468, 0.5766, 0.4618, 0.5798, 0.5442, 0.56, 0.5515, 0.4235, 0.5839, 0.4558, 0.5233, 0.5124, 0.5721, 0.503, 0.6082, 0.4558, 0.5233, 0.4749, 0.5037, 0.5236, 0.5632, 0.5124, 0.5721, 0.4749, 0.5037, 0.5344, 0.468, 0.56, 0.5515, 0.5236, 0.5632, 0.56, 0.5515, 0.5798, 0.5442, 0.585, 0.6264, 0.503, 0.6082, 0.5124, 0.5721, 0.585, 0.6264, 0.5124, 0.5721, 0.5236, 0.5632, 0.585, 0.6264, 0.07057, 0.9072, 0.09473, 0.9404, 0.08103, 0.9548, 0.04688, 0.9321])
me_sphere.use_remesh_preserve_volume = False
me_sphere.use_remesh_preserve_attributes = False
me_sphere.use_mirror_vertex_groups = False
me_sphere.update()

# ---- objects
ob_tentacle_mesh = bpy.data.objects.new('tentacle_mesh', me_sphere_004)
ob_squid_mesh = bpy.data.objects.new('squid_mesh', me_sphere)

# ---- transforms, parenting, visibility, modifiers, constraints
ob_tentacle_mesh.location = (-0.02189, -4.068e-07, 2.748)
ob_tentacle_mesh.lineart.crease_threshold = 0.0
ob_squid_mesh.location = (-0.02189, -4.068e-07, 2.748)
ob_squid_mesh.lineart.crease_threshold = 0.0

# ---- collection membership
col_collection_1.objects.link(ob_tentacle_mesh)
col_collection_1.objects.link(ob_squid_mesh)

# ---- scene / render settings (as saved in the file)
scene.frame_start = 1; scene.frame_end = 250; scene.frame_set(1)
scene.render.engine = 'BLENDER_EEVEE_NEXT'
scene.render.resolution_percentage = 50
scene.render.dither_intensity = 0.0
scene.cycles.use_denoising = False
scene.cycles.samples = 128
scene.cycles.sampling_pattern = 'TABULATED_SOBOL'
scene.cycles.light_sampling_threshold = 0.0
scene.cycles.use_adaptive_sampling = False
scene.cycles.use_light_tree = False
scene.cycles.blur_glossy = 0.0
scene.cycles.sample_clamp_indirect = 0.0
scene.view_settings.view_transform = 'Standard'
bpy.context.view_layer.update()

# ---- added for rendering (the .blend has no active camera and no usable light): camera, sun
cam_auto = bpy.data.cameras.new('AutoCamera')
cam_auto.lens = 50.0
cam_auto.sensor_width = 36.0
cam_auto.clip_end = 1000.0
ob_auto_camera = bpy.data.objects.new('AutoCamera', cam_auto)
scene.collection.objects.link(ob_auto_camera)
ob_auto_camera.location = (5.42876, -6.07207, 6.26804)
ob_auto_camera.rotation_euler = (1.09748, -7.21219e-08, 0.694738)
scene.camera = ob_auto_camera
light_auto_sun = bpy.data.lights.new('AutoSun', 'SUN')
light_auto_sun.energy = 3.0
light_auto_sun.angle = 0.0523599
ob_auto_sun = bpy.data.objects.new('AutoSun', light_auto_sun)
scene.collection.objects.link(ob_auto_sun)
ob_auto_sun.rotation_euler = (0.872665, 0.174533, 0.523599)
bpy.context.view_layer.update()
